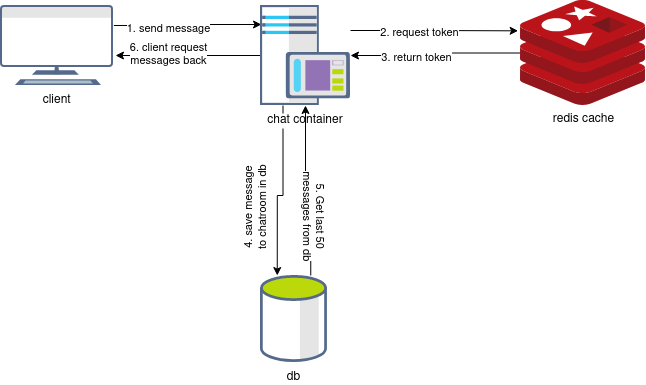

The diagram above was exported from draw.io. Its source (the exported page's mxGraphModel, read from the mxfile embedded in the PNG):
<mxGraphModel dx="868" dy="463" grid="1" gridSize="10" guides="1" tooltips="1" connect="1" arrows="1" fold="1" page="1" pageScale="1" pageWidth="1169" pageHeight="827" math="0" shadow="0">
  <root>
    <mxCell id="0" />
    <mxCell id="1" parent="0" />
    <mxCell id="zUaAAX0gM3BIsKofxOlV-17" style="edgeStyle=orthogonalEdgeStyle;rounded=0;orthogonalLoop=1;jettySize=auto;html=1;exitX=1;exitY=0.25;exitDx=0;exitDy=0;entryX=0.011;entryY=0.19;entryDx=0;entryDy=0;entryPerimeter=0;" parent="1" source="zUaAAX0gM3BIsKofxOlV-2" target="zUaAAX0gM3BIsKofxOlV-4" edge="1">
      <mxGeometry relative="1" as="geometry" />
    </mxCell>
    <mxCell id="CcAJyWCNSAZNb5XcgSZV-23" value="1. send message" style="edgeLabel;html=1;align=center;verticalAlign=middle;resizable=0;points=[];" vertex="1" connectable="0" parent="zUaAAX0gM3BIsKofxOlV-17">
      <mxGeometry x="-0.2779" y="-2" relative="1" as="geometry">
        <mxPoint as="offset" />
      </mxGeometry>
    </mxCell>
    <mxCell id="zUaAAX0gM3BIsKofxOlV-2" value="client" style="shape=image;verticalLabelPosition=bottom;labelBackgroundColor=#ffffff;verticalAlign=top;aspect=fixed;imageAspect=0;image=data:image/svg+xml,(base64 omitted: 4960 chars);" parent="1" vertex="1">
      <mxGeometry x="50" y="70" width="113.33" height="80" as="geometry" />
    </mxCell>
    <mxCell id="zUaAAX0gM3BIsKofxOlV-16" style="edgeStyle=orthogonalEdgeStyle;rounded=0;orthogonalLoop=1;jettySize=auto;html=1;exitX=0;exitY=0.5;exitDx=0;exitDy=0;entryX=1.015;entryY=0.625;entryDx=0;entryDy=0;entryPerimeter=0;" parent="1" source="zUaAAX0gM3BIsKofxOlV-4" target="zUaAAX0gM3BIsKofxOlV-2" edge="1">
      <mxGeometry relative="1" as="geometry">
        <Array as="points">
          <mxPoint x="210" y="120" />
          <mxPoint x="210" y="120" />
        </Array>
      </mxGeometry>
    </mxCell>
    <mxCell id="CcAJyWCNSAZNb5XcgSZV-28" value="&lt;div&gt;6. client request&lt;/div&gt;&lt;div&gt;messages back&lt;br&gt;&lt;/div&gt;" style="edgeLabel;html=1;align=center;verticalAlign=middle;resizable=0;points=[];" vertex="1" connectable="0" parent="zUaAAX0gM3BIsKofxOlV-16">
      <mxGeometry x="0.283" y="-2" relative="1" as="geometry">
        <mxPoint as="offset" />
      </mxGeometry>
    </mxCell>
    <mxCell id="CcAJyWCNSAZNb5XcgSZV-17" style="edgeStyle=orthogonalEdgeStyle;rounded=0;orthogonalLoop=1;jettySize=auto;html=1;exitX=0.25;exitY=1;exitDx=0;exitDy=0;entryX=0.25;entryY=0;entryDx=0;entryDy=0;" edge="1" parent="1" source="zUaAAX0gM3BIsKofxOlV-4" target="zUaAAX0gM3BIsKofxOlV-12">
      <mxGeometry relative="1" as="geometry">
        <Array as="points">
          <mxPoint x="333" y="260" />
        </Array>
      </mxGeometry>
    </mxCell>
    <mxCell id="CcAJyWCNSAZNb5XcgSZV-26" value="&lt;div&gt;4. save message &lt;br&gt;&lt;/div&gt;&lt;div&gt;to chatroom in db&lt;br&gt;&lt;/div&gt;" style="edgeLabel;html=1;align=center;verticalAlign=middle;resizable=0;points=[];rotation=270;" vertex="1" connectable="0" parent="CcAJyWCNSAZNb5XcgSZV-17">
      <mxGeometry x="0.2324" y="-3" relative="1" as="geometry">
        <mxPoint x="-19" as="offset" />
      </mxGeometry>
    </mxCell>
    <mxCell id="CcAJyWCNSAZNb5XcgSZV-21" style="edgeStyle=orthogonalEdgeStyle;rounded=0;orthogonalLoop=1;jettySize=auto;html=1;exitX=1;exitY=0.25;exitDx=0;exitDy=0;entryX=-0.019;entryY=0.289;entryDx=0;entryDy=0;entryPerimeter=0;" edge="1" parent="1" source="zUaAAX0gM3BIsKofxOlV-4" target="CcAJyWCNSAZNb5XcgSZV-19">
      <mxGeometry relative="1" as="geometry">
        <Array as="points">
          <mxPoint x="480" y="95" />
          <mxPoint x="480" y="95" />
        </Array>
      </mxGeometry>
    </mxCell>
    <mxCell id="CcAJyWCNSAZNb5XcgSZV-24" value="2. request token" style="edgeLabel;html=1;align=center;verticalAlign=middle;resizable=0;points=[];" vertex="1" connectable="0" parent="CcAJyWCNSAZNb5XcgSZV-21">
      <mxGeometry x="-0.1887" y="-1" relative="1" as="geometry">
        <mxPoint as="offset" />
      </mxGeometry>
    </mxCell>
    <mxCell id="zUaAAX0gM3BIsKofxOlV-4" value="chat container" style="shape=image;verticalLabelPosition=bottom;labelBackgroundColor=#ffffff;verticalAlign=top;aspect=fixed;imageAspect=0;image=data:image/svg+xml,(base64 omitted: 10328 chars);" parent="1" vertex="1">
      <mxGeometry x="310" y="70" width="90" height="100" as="geometry" />
    </mxCell>
    <mxCell id="CcAJyWCNSAZNb5XcgSZV-18" style="edgeStyle=orthogonalEdgeStyle;rounded=0;orthogonalLoop=1;jettySize=auto;html=1;exitX=0.75;exitY=0;exitDx=0;exitDy=0;entryX=0.5;entryY=1;entryDx=0;entryDy=0;" edge="1" parent="1" source="zUaAAX0gM3BIsKofxOlV-12" target="zUaAAX0gM3BIsKofxOlV-4">
      <mxGeometry relative="1" as="geometry" />
    </mxCell>
    <mxCell id="CcAJyWCNSAZNb5XcgSZV-27" value="&lt;div&gt;5. Get last 50 &lt;br&gt;&lt;/div&gt;&lt;div&gt;messages from db&lt;br&gt;&lt;/div&gt;" style="edgeLabel;html=1;align=center;verticalAlign=middle;resizable=0;points=[];rotation=90;" vertex="1" connectable="0" parent="CcAJyWCNSAZNb5XcgSZV-18">
      <mxGeometry x="-0.3154" y="-5" relative="1" as="geometry">
        <mxPoint as="offset" />
      </mxGeometry>
    </mxCell>
    <mxCell id="zUaAAX0gM3BIsKofxOlV-12" value="db" style="shape=image;verticalLabelPosition=bottom;labelBackgroundColor=#ffffff;verticalAlign=top;aspect=fixed;imageAspect=0;image=data:image/svg+xml,(base64 omitted: 3940 chars);" parent="1" vertex="1">
      <mxGeometry x="310" y="340" width="67" height="86.92" as="geometry" />
    </mxCell>
    <mxCell id="CcAJyWCNSAZNb5XcgSZV-22" style="edgeStyle=orthogonalEdgeStyle;rounded=0;orthogonalLoop=1;jettySize=auto;html=1;" edge="1" parent="1" source="CcAJyWCNSAZNb5XcgSZV-19" target="zUaAAX0gM3BIsKofxOlV-4">
      <mxGeometry relative="1" as="geometry">
        <Array as="points">
          <mxPoint x="485" y="118" />
          <mxPoint x="485" y="120" />
        </Array>
      </mxGeometry>
    </mxCell>
    <mxCell id="CcAJyWCNSAZNb5XcgSZV-25" value="3. return token" style="edgeLabel;html=1;align=center;verticalAlign=middle;resizable=0;points=[];" vertex="1" connectable="0" parent="CcAJyWCNSAZNb5XcgSZV-22">
      <mxGeometry x="0.2464" y="1" relative="1" as="geometry">
        <mxPoint x="1" as="offset" />
      </mxGeometry>
    </mxCell>
    <mxCell id="CcAJyWCNSAZNb5XcgSZV-19" value="redis cache" style="aspect=fixed;html=1;points=[];align=center;image;fontSize=12;image=img/lib/mscae/Cache_Redis_Product.svg;" vertex="1" parent="1">
      <mxGeometry x="570" y="65" width="125" height="105" as="geometry" />
    </mxCell>
  </root>
</mxGraphModel>